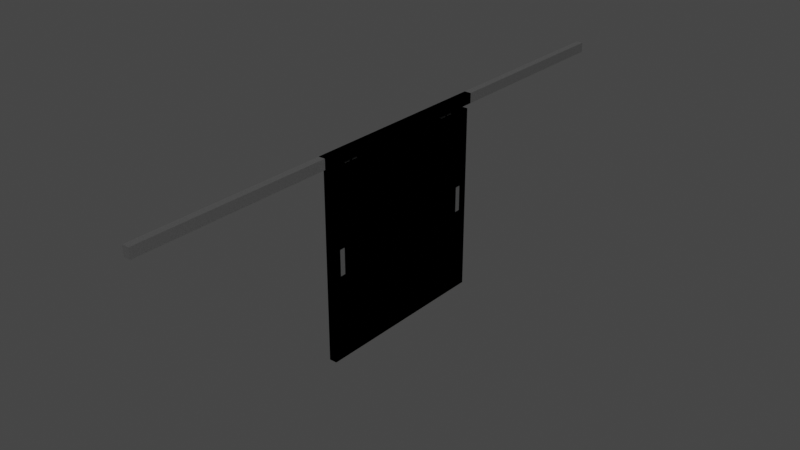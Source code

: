 # Source: doorOnRails.blend  (saved by Blender 3.6.13; exported with 4.5.12 LTS)
import bpy
from mathutils import Matrix  # noqa: F401  (used for matrix-valued properties, if any)

bpy.ops.wm.read_factory_settings(use_empty=True)
scene = bpy.context.scene
scene.name = 'Scene'

# ---- materials (node trees are filled in below, after node groups)
mat_metal = bpy.data.materials.new('Metal')
mat_metal.alpha_threshold = 0.0
mat_metal.use_transparent_shadow = False
mat_metal.roughness = 0.5
mat_metal.line_color = (0.0, 0.0, 0.0, 1.0)

# ---- material node trees
mat_metal.use_nodes = True; mat_metal.node_tree.nodes.clear()
_N = mat_metal.node_tree.nodes; _L = mat_metal.node_tree.links
n0 = _N.new('ShaderNodeOutputMaterial'); n0.name = 'Material Output'; n0.location = (300, 300)
n1 = _N.new('ShaderNodeBsdfPrincipled'); n1.name = 'Principled BSDF'; n1.location = (10, 300)
n1.distribution = 'GGX'
n1.subsurface_method = 'RANDOM_WALK_SKIN'
n1.inputs[1].default_value = 0.6016
n1.inputs[3].default_value = 1.45
n1.inputs[13].default_value = 0.8672
n1.inputs[27].default_value = (0.0, 0.0, 0.0, 1.0)
n1.inputs[28].default_value = 1.0
n2 = _N.new('ShaderNodeTexNoise'); n2.name = 'Noise Texture'; n2.location = (-519, 262)
n2.inputs[2].default_value = 500.0
n2.inputs[3].default_value = 15.0
n3 = _N.new('ShaderNodeMath'); n3.name = 'Math'; n3.location = (-228, 256)
n3.operation = 'MULTIPLY'
n4 = _N.new('ShaderNodeRGB'); n4.name = 'RGB'; n4.location = (-372, 52)
n4.outputs[0].default_value = (0.3547, 0.3547, 0.3547, 1.0)
n5 = _N.new('ShaderNodeNormal'); n5.name = 'Normal'; n5.location = (-200, -45)
_L.new(n1.outputs[0], n0.inputs[0])
_L.new(n2.outputs[0], n3.inputs[0])
_L.new(n3.outputs[0], n1.inputs[0])
_L.new(n4.outputs[0], n3.inputs[1])
_L.new(n2.outputs[0], n5.inputs[0])
_L.new(n5.outputs[0], n1.inputs[5])
n0.is_active_output = True

# ---- world
world_world = bpy.data.worlds.new('World'); scene.world = world_world
world_world.use_nodes = True; world_world.node_tree.nodes.clear()
_N = world_world.node_tree.nodes; _L = world_world.node_tree.links
n0 = _N.new('ShaderNodeOutputWorld'); n0.name = 'World Output'; n0.location = (300, 300)
n1 = _N.new('ShaderNodeBackground'); n1.name = 'Background'; n1.location = (10, 300)
n1.inputs[0].default_value = (0.05088, 0.05088, 0.05088, 1.0)
_L.new(n1.outputs[0], n0.inputs[0])
n0.is_active_output = True
world_world.color = (0.05088, 0.05088, 0.05088)
world_world.use_sun_shadow = False
world_world.sun_shadow_jitter_overblur = 0.0

# ---- meshes
me_cube_001 = bpy.data.meshes.new('Cube.001')
me_cube_001.from_pydata([(-0.05715, -4.586, 2.951), (-0.05872, -1.45, 0.0), (-0.05872, -1.45, 2.9), (-0.05715, -4.586, 3.107), (-0.05872, 1.45, 0.0), (-0.05715, 1.533, 2.951), (-0.05872, 1.45, 2.9), (-0.05715, 1.533, 3.107), (0.05048, -4.586, 2.951), (0.05872, -1.45, 0.0), (0.05048, -4.586, 3.107), (0.05872, -1.45, 2.9), (0.05872, 1.45, 0.0), (0.05048, 1.533, 2.951), (0.05872, 1.45, 2.9), (0.05048, 1.533, 3.107), (-0.05715, -1.122, 2.951), (-0.05872, -1.308, 0.0), (-0.05715, -1.122, 3.107), (-0.05872, -1.308, 2.9), (0.05048, -1.122, 2.951), (0.05872, -1.308, 0.0), (0.05872, -1.308, 2.9), (0.05048, -1.122, 3.107), (-0.05872, -1.221, 2.9), (-0.05715, -1.036, 3.107), (0.05872, -1.221, 0.0), (0.05048, -1.036, 2.951), (-0.05715, -1.036, 2.951), (-0.05872, -1.221, 0.0), (0.05048, -1.036, 3.107), (0.05872, -1.221, 2.9), (-0.05872, -1.45, 1.715), (-0.05715, 0.8938, 3.107), (-0.05872, 1.45, 1.715), (0.05048, 0.8938, 2.951), (0.05872, 1.45, 1.715), (-0.05715, 0.8938, 2.951), (0.05872, -1.45, 1.715), (0.05048, 0.8938, 3.107), (0.05872, -1.308, 1.715), (-0.05715, 0.9829, 3.107), (0.05048, 0.9829, 2.951), (-0.05872, -1.308, 1.715), (-0.05715, 0.9829, 2.951), (0.05872, -1.221, 1.715), (-0.05872, -1.221, 1.715), (0.05048, 0.9829, 3.107), (-0.05872, 1.45, 1.311), (-0.02314, 1.533, 2.951), (-0.02314, 1.533, 3.107), (0.05872, 1.45, 1.311), (-0.02314, -4.586, 2.951), (0.05872, -1.45, 1.311), (0.05872, -1.308, 1.311), (-0.02314, -4.586, 3.107), (-0.05872, -1.308, 1.311), (-0.02314, -1.122, 3.107), (0.05872, -1.221, 1.311), (-0.02314, -1.122, 2.951), (-0.05872, -1.221, 1.311), (-0.02314, -1.036, 2.951), (-0.02314, -1.036, 3.107), (-0.05872, -1.45, 1.311), (-0.02314, 0.8938, 3.107), (-0.02197, -1.221, 1.715), (-0.02314, 0.8938, 2.951), (-0.02197, -1.308, 1.715), (-0.02197, -1.308, 1.311), (-0.02314, 0.9829, 2.951), (-0.02314, 0.9829, 3.107), (-0.02197, -1.221, 1.311), (0.04203, -1.221, 1.715), (0.01367, 1.533, 3.107), (0.01367, -4.586, 2.951), (0.04203, -1.221, 1.311), (0.04203, -1.308, 1.311), (0.01367, -1.122, 3.107), (0.04203, -1.308, 1.715), (0.01367, -1.036, 3.107), (-0.02197, -1.356, 1.715), (0.01367, 0.8938, 3.107), (0.01367, 0.9829, 3.107), (-0.02197, -1.356, 1.311), (0.01367, 1.533, 2.951), (0.04203, -1.356, 1.311), (0.04203, -1.356, 1.715), (0.01367, -4.586, 3.107), (0.01367, -1.122, 2.951), (0.01367, -1.036, 2.951), (0.01367, 0.8938, 2.951), (0.01367, 0.9829, 2.951), (-0.02314, 0.8938, 2.9), (-0.02314, 0.9829, 2.9), (0.01367, 0.9829, 2.9), (0.01367, 0.8938, 2.9), (-0.02314, -1.122, 2.9), (-0.02314, -1.036, 2.9), (0.01367, -1.036, 2.9), (0.01367, -1.122, 2.9)], [], [(46, 24, 6, 34), (34, 6, 14, 36), (40, 22, 11, 38), (38, 11, 2, 32), (17, 21, 9, 1), (22, 19, 2, 11), (31, 24, 19, 22), (29, 26, 21, 17), (45, 31, 22, 40), (32, 2, 19, 43), (36, 14, 31, 45), (4, 12, 26, 29), (94, 14, 6, 93), (96, 24, 31, 99), (99, 31, 14, 94, 95, 92, 93, 6, 24, 96, 97, 98), (43, 19, 24, 46), (56, 43, 46, 60), (51, 36, 45, 58), (63, 32, 43, 56), (75, 72, 65, 71), (53, 38, 32, 63), (54, 40, 38, 53), (48, 34, 36, 51), (60, 46, 34, 48), (29, 60, 48, 4), (4, 48, 51, 12), (21, 54, 53, 9), (9, 53, 63, 1), (26, 58, 54, 21), (1, 63, 56, 17), (12, 51, 58, 26), (17, 56, 60, 29), (71, 65, 67, 68), (76, 68, 83, 85), (76, 75, 71, 68), (72, 78, 67, 65), (45, 40, 78, 72), (54, 58, 75, 76), (40, 54, 76, 78), (58, 45, 72, 75), (86, 85, 83, 80), (67, 78, 86, 80), (78, 76, 85, 86), (68, 67, 80, 83), (44, 41, 7, 5), (84, 73, 15, 13), (20, 23, 10, 8), (52, 55, 3, 0), (88, 20, 8, 74), (57, 18, 3, 55), (62, 25, 18, 57), (89, 27, 20, 88), (27, 30, 23, 20), (0, 3, 18, 16), (35, 39, 30, 27), (90, 35, 27, 89), (64, 33, 25, 62), (16, 18, 25, 28), (70, 41, 33, 64), (91, 42, 35, 90), (42, 47, 39, 35), (28, 25, 33, 37), (13, 15, 47, 42), (84, 13, 42, 91), (50, 7, 41, 70), (37, 33, 41, 44), (73, 50, 70, 82), (5, 49, 69, 44), (44, 69, 66, 37), (82, 70, 64, 81), (81, 64, 62, 79), (37, 66, 61, 28), (28, 61, 59, 16), (79, 62, 57, 77), (77, 57, 55, 87), (16, 59, 52, 0), (74, 87, 55, 52), (5, 7, 50, 49), (8, 10, 87, 74), (23, 77, 87, 10), (30, 79, 77, 23), (39, 81, 79, 30), (47, 82, 81, 39), (15, 73, 82, 47), (49, 84, 91, 69), (93, 69, 91, 94), (66, 90, 89, 61), (98, 89, 88, 99), (59, 88, 74, 52), (49, 50, 73, 84), (97, 61, 89, 98), (96, 59, 61, 97), (99, 88, 59, 96), (94, 91, 90, 95), (95, 90, 66, 92), (92, 66, 69, 93)])
_uv = me_cube_001.uv_layers.new(name='UVMap')
_uv.uv.foreach_set('vector', [0.5229, 0.01971, 0.625, 0.01971, 0.625, 0.25, 0.5229, 0.25, 0.5229, 0.25, 0.625, 0.25, 0.625, 0.5, 0.5229, 0.5, 0.5229, 0.7378, 0.625, 0.7378, 0.625, 0.75, 0.5229, 0.75, 0.5229, 0.75, 0.625, 0.75, 0.625, 1.0, 0.5229, 1.0, 0.125, 0.7378, 0.375, 0.7378, 0.375, 0.75, 0.125, 0.75, 0.625, 0.7378, 0.875, 0.7378, 0.875, 0.75, 0.625, 0.75, 0.625, 0.7303, 0.875, 0.7303, 0.875, 0.7378, 0.625, 0.7378, 0.125, 0.7303, 0.375, 0.7303, 0.375, 0.7378, 0.125, 0.7378, 0.5229, 0.7303, 0.625, 0.7303, 0.625, 0.7378, 0.5229, 0.7378, 0.5229, 0.0, 0.625, 0.0, 0.625, 0.01221, 0.5229, 0.01221, 0.5229, 0.5, 0.625, 0.5, 0.625, 0.7303, 0.5229, 0.7303, 0.125, 0.5, 0.375, 0.5, 0.375, 0.7303, 0.125, 0.7303, 0.7209, 0.5403, 0.625, 0.5, 0.875, 0.5, 0.7992, 0.5403, 0.7992, 0.7218, 0.875, 0.7303, 0.625, 0.7303, 0.7209, 0.7218, 0.7209, 0.7218, 0.625, 0.7303, 0.625, 0.5, 0.7209, 0.5403, 0.7209, 0.548, 0.7992, 0.548, 0.7992, 0.5403, 0.875, 0.5, 0.875, 0.7303, 0.7992, 0.7218, 0.7992, 0.7143, 0.7209, 0.7143, 0.5229, 0.01221, 0.625, 0.01221, 0.625, 0.01971, 0.5229, 0.01971, 0.488, 0.01221, 0.5229, 0.01221, 0.5229, 0.01971, 0.488, 0.01971, 0.488, 0.5, 0.5229, 0.5, 0.5229, 0.7303, 0.488, 0.7303, 0.488, 0.0, 0.5229, 0.0, 0.5229, 0.01221, 0.488, 0.01221, 0.488, 0.7303, 0.5229, 0.7303, 0.5229, 0.7303, 0.488, 0.7303, 0.488, 0.75, 0.5229, 0.75, 0.5229, 1.0, 0.488, 1.0, 0.488, 0.7378, 0.5229, 0.7378, 0.5229, 0.75, 0.488, 0.75, 0.488, 0.25, 0.5229, 0.25, 0.5229, 0.5, 0.488, 0.5, 0.488, 0.01971, 0.5229, 0.01971, 0.5229, 0.25, 0.488, 0.25, 0.375, 0.01971, 0.488, 0.01971, 0.488, 0.25, 0.375, 0.25, 0.375, 0.25, 0.488, 0.25, 0.488, 0.5, 0.375, 0.5, 0.375, 0.7378, 0.488, 0.7378, 0.488, 0.75, 0.375, 0.75, 0.375, 0.75, 0.488, 0.75, 0.488, 1.0, 0.375, 1.0, 0.375, 0.7303, 0.488, 0.7303, 0.488, 0.7378, 0.375, 0.7378, 0.375, 0.0, 0.488, 0.0, 0.488, 0.01221, 0.375, 0.01221, 0.375, 0.5, 0.488, 0.5, 0.488, 0.7303, 0.375, 0.7303, 0.375, 0.01221, 0.488, 0.01221, 0.488, 0.01971, 0.375, 0.01971, 0.488, 0.7303, 0.5229, 0.7303, 0.5229, 0.7378, 0.488, 0.7378, 0.488, 0.7378, 0.488, 0.7378, 0.488, 0.7378, 0.488, 0.7378, 0.488, 0.7378, 0.488, 0.7303, 0.488, 0.7303, 0.488, 0.7378, 0.5229, 0.7303, 0.5229, 0.7378, 0.5229, 0.7378, 0.5229, 0.7303, 0.5229, 0.7303, 0.5229, 0.7378, 0.5229, 0.7378, 0.5229, 0.7303, 0.488, 0.7378, 0.488, 0.7303, 0.488, 0.7303, 0.488, 0.7378, 0.5229, 0.7378, 0.488, 0.7378, 0.488, 0.7378, 0.5229, 0.7378, 0.488, 0.7303, 0.5229, 0.7303, 0.5229, 0.7303, 0.488, 0.7303, 0.5229, 0.7378, 0.488, 0.7378, 0.488, 0.7378, 0.5229, 0.7378, 0.5229, 0.7378, 0.5229, 0.7378, 0.5229, 0.7378, 0.5229, 0.7378, 0.5229, 0.7378, 0.488, 0.7378, 0.488, 0.7378, 0.5229, 0.7378, 0.488, 0.7378, 0.5229, 0.7378, 0.5229, 0.7378, 0.488, 0.7378, 0.375, 0.2275, 0.625, 0.2275, 0.625, 0.25, 0.375, 0.25, 0.375, 0.4145, 0.625, 0.4145, 0.625, 0.5, 0.375, 0.5, 0.375, 0.6085, 0.625, 0.6085, 0.625, 0.75, 0.375, 0.75, 0.375, 0.921, 0.625, 0.921, 0.625, 1.0, 0.375, 1.0, 0.2895, 0.6085, 0.375, 0.6085, 0.375, 0.75, 0.2895, 0.75, 0.796, 0.6085, 0.875, 0.6085, 0.875, 0.75, 0.796, 0.75, 0.796, 0.605, 0.875, 0.605, 0.875, 0.6085, 0.796, 0.6085, 0.2895, 0.605, 0.375, 0.605, 0.375, 0.6085, 0.2895, 0.6085, 0.375, 0.605, 0.625, 0.605, 0.625, 0.6085, 0.375, 0.6085, 0.375, 0.0, 0.625, 0.0, 0.625, 0.1415, 0.375, 0.1415, 0.375, 0.5261, 0.625, 0.5261, 0.625, 0.605, 0.375, 0.605, 0.2895, 0.5261, 0.375, 0.5261, 0.375, 0.605, 0.2895, 0.605, 0.796, 0.5261, 0.875, 0.5261, 0.875, 0.605, 0.796, 0.605, 0.375, 0.1415, 0.625, 0.1415, 0.625, 0.145, 0.375, 0.145, 0.796, 0.5225, 0.875, 0.5225, 0.875, 0.5261, 0.796, 0.5261, 0.2895, 0.5225, 0.375, 0.5225, 0.375, 0.5261, 0.2895, 0.5261, 0.375, 0.5225, 0.625, 0.5225, 0.625, 0.5261, 0.375, 0.5261, 0.375, 0.145, 0.625, 0.145, 0.625, 0.2239, 0.375, 0.2239, 0.375, 0.5, 0.625, 0.5, 0.625, 0.5225, 0.375, 0.5225, 0.2895, 0.5, 0.375, 0.5, 0.375, 0.5225, 0.2895, 0.5225, 0.796, 0.5, 0.875, 0.5, 0.875, 0.5225, 0.796, 0.5225, 0.375, 0.2239, 0.625, 0.2239, 0.625, 0.2275, 0.375, 0.2275, 0.7105, 0.5, 0.796, 0.5, 0.796, 0.5225, 0.7105, 0.5225, 0.125, 0.5, 0.204, 0.5, 0.204, 0.5225, 0.125, 0.5225, 0.125, 0.5225, 0.204, 0.5225, 0.204, 0.5261, 0.125, 0.5261, 0.7105, 0.5225, 0.796, 0.5225, 0.796, 0.5261, 0.7105, 0.5261, 0.7105, 0.5261, 0.796, 0.5261, 0.796, 0.605, 0.7105, 0.605, 0.125, 0.5261, 0.204, 0.5261, 0.204, 0.605, 0.125, 0.605, 0.125, 0.605, 0.204, 0.605, 0.204, 0.6085, 0.125, 0.6085, 0.7105, 0.605, 0.796, 0.605, 0.796, 0.6085, 0.7105, 0.6085, 0.7105, 0.6085, 0.796, 0.6085, 0.796, 0.75, 0.7105, 0.75, 0.125, 0.6085, 0.204, 0.6085, 0.204, 0.75, 0.125, 0.75, 0.375, 0.8355, 0.625, 0.8355, 0.625, 0.921, 0.375, 0.921, 0.375, 0.25, 0.625, 0.25, 0.625, 0.329, 0.375, 0.329, 0.375, 0.75, 0.625, 0.75, 0.625, 0.8355, 0.375, 0.8355, 0.625, 0.6085, 0.7105, 0.6085, 0.7105, 0.75, 0.625, 0.75, 0.625, 0.605, 0.7105, 0.605, 0.7105, 0.6085, 0.625, 0.6085, 0.625, 0.5261, 0.7105, 0.5261, 0.7105, 0.605, 0.625, 0.605, 0.625, 0.5225, 0.7105, 0.5225, 0.7105, 0.5261, 0.625, 0.5261, 0.625, 0.5, 0.7105, 0.5, 0.7105, 0.5225, 0.625, 0.5225, 0.204, 0.5, 0.2895, 0.5, 0.2895, 0.5225, 0.204, 0.5225, 0.204, 0.5225, 0.204, 0.5225, 0.2895, 0.5225, 0.2895, 0.5225, 0.204, 0.5261, 0.2895, 0.5261, 0.2895, 0.605, 0.204, 0.605, 0.2895, 0.605, 0.2895, 0.605, 0.2895, 0.6085, 0.2895, 0.6085, 0.204, 0.6085, 0.2895, 0.6085, 0.2895, 0.75, 0.204, 0.75, 0.375, 0.329, 0.625, 0.329, 0.625, 0.4145, 0.375, 0.4145, 0.204, 0.605, 0.204, 0.605, 0.2895, 0.605, 0.2895, 0.605, 0.204, 0.6085, 0.204, 0.6085, 0.204, 0.605, 0.204, 0.605, 0.2895, 0.6085, 0.2895, 0.6085, 0.204, 0.6085, 0.204, 0.6085, 0.2895, 0.5225, 0.2895, 0.5225, 0.2895, 0.5261, 0.2895, 0.5261, 0.2895, 0.5261, 0.2895, 0.5261, 0.204, 0.5261, 0.204, 0.5261, 0.204, 0.5261, 0.204, 0.5261, 0.204, 0.5225, 0.204, 0.5225])
me_cube_001.materials.append(mat_metal)
me_cube_001.update()
me_cube_003 = bpy.data.meshes.new('Cube.003')
me_cube_003.from_pydata([(-0.05715, 4.586, 2.951), (-0.05872, 1.45, 0.0), (-0.05872, 1.45, 2.9), (-0.05715, 4.586, 3.107), (-0.05872, -1.45, 0.0), (-0.05715, -1.533, 2.951), (-0.05872, -1.45, 2.9), (-0.05715, -1.533, 3.107), (0.05048, 4.586, 2.951), (0.05872, 1.45, 0.0), (0.05048, 4.586, 3.107), (0.05872, 1.45, 2.9), (0.05872, -1.45, 0.0), (0.05048, -1.533, 2.951), (0.05872, -1.45, 2.9), (0.05048, -1.533, 3.107), (-0.05715, 1.122, 2.951), (-0.05872, 1.308, 0.0), (-0.05715, 1.122, 3.107), (-0.05872, 1.308, 2.9), (0.05048, 1.122, 2.951), (0.05872, 1.308, 0.0), (0.05872, 1.308, 2.9), (0.05048, 1.122, 3.107), (-0.05872, 1.221, 2.9), (-0.05715, 1.036, 3.107), (0.05872, 1.221, 0.0), (0.05048, 1.036, 2.951), (-0.05715, 1.036, 2.951), (-0.05872, 1.221, 0.0), (0.05048, 1.036, 3.107), (0.05872, 1.221, 2.9), (-0.05872, 1.45, 1.715), (-0.05715, -0.8938, 3.107), (-0.05872, -1.45, 1.715), (0.05048, -0.8938, 2.951), (0.05872, -1.45, 1.715), (-0.05715, -0.8938, 2.951), (0.05872, 1.45, 1.715), (0.05048, -0.8938, 3.107), (0.05872, 1.308, 1.715), (-0.05715, -0.9829, 3.107), (0.05048, -0.9829, 2.951), (-0.05872, 1.308, 1.715), (-0.05715, -0.9829, 2.951), (0.05872, 1.221, 1.715), (-0.05872, 1.221, 1.715), (0.05048, -0.9829, 3.107), (-0.05872, -1.45, 1.311), (-0.02314, -1.533, 2.951), (-0.02314, -1.533, 3.107), (0.05872, -1.45, 1.311), (-0.02314, 4.586, 2.951), (0.05872, 1.45, 1.311), (0.05872, 1.308, 1.311), (-0.02314, 4.586, 3.107), (-0.05872, 1.308, 1.311), (-0.02314, 1.122, 3.107), (0.05872, 1.221, 1.311), (-0.02314, 1.122, 2.951), (-0.05872, 1.221, 1.311), (-0.02314, 1.036, 2.951), (-0.02314, 1.036, 3.107), (-0.05872, 1.45, 1.311), (-0.02314, -0.8938, 3.107), (-0.02197, 1.221, 1.715), (-0.02314, -0.8938, 2.951), (-0.02197, 1.308, 1.715), (-0.02197, 1.308, 1.311), (-0.02314, -0.9829, 2.951), (-0.02314, -0.9829, 3.107), (-0.02197, 1.221, 1.311), (0.04203, 1.221, 1.715), (0.01367, -1.533, 3.107), (0.01367, 4.586, 2.951), (0.04203, 1.221, 1.311), (0.04203, 1.308, 1.311), (0.01367, 1.122, 3.107), (0.04203, 1.308, 1.715), (0.01367, 1.036, 3.107), (-0.02197, 1.356, 1.715), (0.01367, -0.8938, 3.107), (0.01367, -0.9829, 3.107), (-0.02197, 1.356, 1.311), (0.01367, -1.533, 2.951), (0.04203, 1.356, 1.311), (0.04203, 1.356, 1.715), (0.01367, 4.586, 3.107), (0.01367, 1.122, 2.951), (0.01367, 1.036, 2.951), (0.01367, -0.8938, 2.951), (0.01367, -0.9829, 2.951), (-0.02314, -0.8938, 2.9), (-0.02314, -0.9829, 2.9), (0.01367, -0.9829, 2.9), (0.01367, -0.8938, 2.9), (-0.02314, 1.122, 2.9), (-0.02314, 1.036, 2.9), (0.01367, 1.036, 2.9), (0.01367, 1.122, 2.9)], [], [(46, 34, 6, 24), (34, 36, 14, 6), (40, 38, 11, 22), (38, 32, 2, 11), (17, 1, 9, 21), (22, 11, 2, 19), (31, 22, 19, 24), (29, 17, 21, 26), (45, 40, 22, 31), (32, 43, 19, 2), (36, 45, 31, 14), (4, 29, 26, 12), (94, 93, 6, 14), (96, 99, 31, 24), (99, 98, 97, 96, 24, 6, 93, 92, 95, 94, 14, 31), (43, 46, 24, 19), (56, 60, 46, 43), (51, 58, 45, 36), (63, 56, 43, 32), (75, 71, 65, 72), (53, 63, 32, 38), (54, 53, 38, 40), (48, 51, 36, 34), (60, 48, 34, 46), (29, 4, 48, 60), (4, 12, 51, 48), (21, 9, 53, 54), (9, 1, 63, 53), (26, 21, 54, 58), (1, 17, 56, 63), (12, 26, 58, 51), (17, 29, 60, 56), (71, 68, 67, 65), (76, 85, 83, 68), (76, 68, 71, 75), (72, 65, 67, 78), (45, 72, 78, 40), (54, 76, 75, 58), (40, 78, 76, 54), (58, 75, 72, 45), (86, 80, 83, 85), (67, 80, 86, 78), (78, 86, 85, 76), (68, 83, 80, 67), (44, 5, 7, 41), (84, 13, 15, 73), (20, 8, 10, 23), (52, 0, 3, 55), (88, 74, 8, 20), (57, 55, 3, 18), (62, 57, 18, 25), (89, 88, 20, 27), (27, 20, 23, 30), (0, 16, 18, 3), (35, 27, 30, 39), (90, 89, 27, 35), (64, 62, 25, 33), (16, 28, 25, 18), (70, 64, 33, 41), (91, 90, 35, 42), (42, 35, 39, 47), (28, 37, 33, 25), (13, 42, 47, 15), (84, 91, 42, 13), (50, 70, 41, 7), (37, 44, 41, 33), (73, 82, 70, 50), (5, 44, 69, 49), (44, 37, 66, 69), (82, 81, 64, 70), (81, 79, 62, 64), (37, 28, 61, 66), (28, 16, 59, 61), (79, 77, 57, 62), (77, 87, 55, 57), (16, 0, 52, 59), (74, 52, 55, 87), (5, 49, 50, 7), (8, 74, 87, 10), (23, 10, 87, 77), (30, 23, 77, 79), (39, 30, 79, 81), (47, 39, 81, 82), (15, 47, 82, 73), (49, 69, 91, 84), (93, 94, 91, 69), (66, 61, 89, 90), (98, 99, 88, 89), (59, 52, 74, 88), (49, 84, 73, 50), (97, 98, 89, 61), (96, 97, 61, 59), (99, 96, 59, 88), (94, 95, 90, 91), (95, 92, 66, 90), (92, 93, 69, 66)])
_uv = me_cube_003.uv_layers.new(name='UVMap')
_uv.uv.foreach_set('vector', [0.5229, 0.01971, 0.5229, 0.25, 0.625, 0.25, 0.625, 0.01971, 0.5229, 0.25, 0.5229, 0.5, 0.625, 0.5, 0.625, 0.25, 0.5229, 0.7378, 0.5229, 0.75, 0.625, 0.75, 0.625, 0.7378, 0.5229, 0.75, 0.5229, 1.0, 0.625, 1.0, 0.625, 0.75, 0.125, 0.7378, 0.125, 0.75, 0.375, 0.75, 0.375, 0.7378, 0.625, 0.7378, 0.625, 0.75, 0.875, 0.75, 0.875, 0.7378, 0.625, 0.7303, 0.625, 0.7378, 0.875, 0.7378, 0.875, 0.7303, 0.125, 0.7303, 0.125, 0.7378, 0.375, 0.7378, 0.375, 0.7303, 0.5229, 0.7303, 0.5229, 0.7378, 0.625, 0.7378, 0.625, 0.7303, 0.5229, 0.0, 0.5229, 0.01221, 0.625, 0.01221, 0.625, 0.0, 0.5229, 0.5, 0.5229, 0.7303, 0.625, 0.7303, 0.625, 0.5, 0.125, 0.5, 0.125, 0.7303, 0.375, 0.7303, 0.375, 0.5, 0.7209, 0.5403, 0.7992, 0.5403, 0.875, 0.5, 0.625, 0.5, 0.7992, 0.7218, 0.7209, 0.7218, 0.625, 0.7303, 0.875, 0.7303, 0.7209, 0.7218, 0.7209, 0.7143, 0.7992, 0.7143, 0.7992, 0.7218, 0.875, 0.7303, 0.875, 0.5, 0.7992, 0.5403, 0.7992, 0.548, 0.7209, 0.548, 0.7209, 0.5403, 0.625, 0.5, 0.625, 0.7303, 0.5229, 0.01221, 0.5229, 0.01971, 0.625, 0.01971, 0.625, 0.01221, 0.488, 0.01221, 0.488, 0.01971, 0.5229, 0.01971, 0.5229, 0.01221, 0.488, 0.5, 0.488, 0.7303, 0.5229, 0.7303, 0.5229, 0.5, 0.488, 0.0, 0.488, 0.01221, 0.5229, 0.01221, 0.5229, 0.0, 0.488, 0.7303, 0.488, 0.7303, 0.5229, 0.7303, 0.5229, 0.7303, 0.488, 0.75, 0.488, 1.0, 0.5229, 1.0, 0.5229, 0.75, 0.488, 0.7378, 0.488, 0.75, 0.5229, 0.75, 0.5229, 0.7378, 0.488, 0.25, 0.488, 0.5, 0.5229, 0.5, 0.5229, 0.25, 0.488, 0.01971, 0.488, 0.25, 0.5229, 0.25, 0.5229, 0.01971, 0.375, 0.01971, 0.375, 0.25, 0.488, 0.25, 0.488, 0.01971, 0.375, 0.25, 0.375, 0.5, 0.488, 0.5, 0.488, 0.25, 0.375, 0.7378, 0.375, 0.75, 0.488, 0.75, 0.488, 0.7378, 0.375, 0.75, 0.375, 1.0, 0.488, 1.0, 0.488, 0.75, 0.375, 0.7303, 0.375, 0.7378, 0.488, 0.7378, 0.488, 0.7303, 0.375, 0.0, 0.375, 0.01221, 0.488, 0.01221, 0.488, 0.0, 0.375, 0.5, 0.375, 0.7303, 0.488, 0.7303, 0.488, 0.5, 0.375, 0.01221, 0.375, 0.01971, 0.488, 0.01971, 0.488, 0.01221, 0.488, 0.7303, 0.488, 0.7378, 0.5229, 0.7378, 0.5229, 0.7303, 0.488, 0.7378, 0.488, 0.7378, 0.488, 0.7378, 0.488, 0.7378, 0.488, 0.7378, 0.488, 0.7378, 0.488, 0.7303, 0.488, 0.7303, 0.5229, 0.7303, 0.5229, 0.7303, 0.5229, 0.7378, 0.5229, 0.7378, 0.5229, 0.7303, 0.5229, 0.7303, 0.5229, 0.7378, 0.5229, 0.7378, 0.488, 0.7378, 0.488, 0.7378, 0.488, 0.7303, 0.488, 0.7303, 0.5229, 0.7378, 0.5229, 0.7378, 0.488, 0.7378, 0.488, 0.7378, 0.488, 0.7303, 0.488, 0.7303, 0.5229, 0.7303, 0.5229, 0.7303, 0.5229, 0.7378, 0.5229, 0.7378, 0.488, 0.7378, 0.488, 0.7378, 0.5229, 0.7378, 0.5229, 0.7378, 0.5229, 0.7378, 0.5229, 0.7378, 0.5229, 0.7378, 0.5229, 0.7378, 0.488, 0.7378, 0.488, 0.7378, 0.488, 0.7378, 0.488, 0.7378, 0.5229, 0.7378, 0.5229, 0.7378, 0.375, 0.2275, 0.375, 0.25, 0.625, 0.25, 0.625, 0.2275, 0.375, 0.4145, 0.375, 0.5, 0.625, 0.5, 0.625, 0.4145, 0.375, 0.6085, 0.375, 0.75, 0.625, 0.75, 0.625, 0.6085, 0.375, 0.921, 0.375, 1.0, 0.625, 1.0, 0.625, 0.921, 0.2895, 0.6085, 0.2895, 0.75, 0.375, 0.75, 0.375, 0.6085, 0.796, 0.6085, 0.796, 0.75, 0.875, 0.75, 0.875, 0.6085, 0.796, 0.605, 0.796, 0.6085, 0.875, 0.6085, 0.875, 0.605, 0.2895, 0.605, 0.2895, 0.6085, 0.375, 0.6085, 0.375, 0.605, 0.375, 0.605, 0.375, 0.6085, 0.625, 0.6085, 0.625, 0.605, 0.375, 0.0, 0.375, 0.1415, 0.625, 0.1415, 0.625, 0.0, 0.375, 0.5261, 0.375, 0.605, 0.625, 0.605, 0.625, 0.5261, 0.2895, 0.5261, 0.2895, 0.605, 0.375, 0.605, 0.375, 0.5261, 0.796, 0.5261, 0.796, 0.605, 0.875, 0.605, 0.875, 0.5261, 0.375, 0.1415, 0.375, 0.145, 0.625, 0.145, 0.625, 0.1415, 0.796, 0.5225, 0.796, 0.5261, 0.875, 0.5261, 0.875, 0.5225, 0.2895, 0.5225, 0.2895, 0.5261, 0.375, 0.5261, 0.375, 0.5225, 0.375, 0.5225, 0.375, 0.5261, 0.625, 0.5261, 0.625, 0.5225, 0.375, 0.145, 0.375, 0.2239, 0.625, 0.2239, 0.625, 0.145, 0.375, 0.5, 0.375, 0.5225, 0.625, 0.5225, 0.625, 0.5, 0.2895, 0.5, 0.2895, 0.5225, 0.375, 0.5225, 0.375, 0.5, 0.796, 0.5, 0.796, 0.5225, 0.875, 0.5225, 0.875, 0.5, 0.375, 0.2239, 0.375, 0.2275, 0.625, 0.2275, 0.625, 0.2239, 0.7105, 0.5, 0.7105, 0.5225, 0.796, 0.5225, 0.796, 0.5, 0.125, 0.5, 0.125, 0.5225, 0.204, 0.5225, 0.204, 0.5, 0.125, 0.5225, 0.125, 0.5261, 0.204, 0.5261, 0.204, 0.5225, 0.7105, 0.5225, 0.7105, 0.5261, 0.796, 0.5261, 0.796, 0.5225, 0.7105, 0.5261, 0.7105, 0.605, 0.796, 0.605, 0.796, 0.5261, 0.125, 0.5261, 0.125, 0.605, 0.204, 0.605, 0.204, 0.5261, 0.125, 0.605, 0.125, 0.6085, 0.204, 0.6085, 0.204, 0.605, 0.7105, 0.605, 0.7105, 0.6085, 0.796, 0.6085, 0.796, 0.605, 0.7105, 0.6085, 0.7105, 0.75, 0.796, 0.75, 0.796, 0.6085, 0.125, 0.6085, 0.125, 0.75, 0.204, 0.75, 0.204, 0.6085, 0.375, 0.8355, 0.375, 0.921, 0.625, 0.921, 0.625, 0.8355, 0.375, 0.25, 0.375, 0.329, 0.625, 0.329, 0.625, 0.25, 0.375, 0.75, 0.375, 0.8355, 0.625, 0.8355, 0.625, 0.75, 0.625, 0.6085, 0.625, 0.75, 0.7105, 0.75, 0.7105, 0.6085, 0.625, 0.605, 0.625, 0.6085, 0.7105, 0.6085, 0.7105, 0.605, 0.625, 0.5261, 0.625, 0.605, 0.7105, 0.605, 0.7105, 0.5261, 0.625, 0.5225, 0.625, 0.5261, 0.7105, 0.5261, 0.7105, 0.5225, 0.625, 0.5, 0.625, 0.5225, 0.7105, 0.5225, 0.7105, 0.5, 0.204, 0.5, 0.204, 0.5225, 0.2895, 0.5225, 0.2895, 0.5, 0.204, 0.5225, 0.2895, 0.5225, 0.2895, 0.5225, 0.204, 0.5225, 0.204, 0.5261, 0.204, 0.605, 0.2895, 0.605, 0.2895, 0.5261, 0.2895, 0.605, 0.2895, 0.6085, 0.2895, 0.6085, 0.2895, 0.605, 0.204, 0.6085, 0.204, 0.75, 0.2895, 0.75, 0.2895, 0.6085, 0.375, 0.329, 0.375, 0.4145, 0.625, 0.4145, 0.625, 0.329, 0.204, 0.605, 0.2895, 0.605, 0.2895, 0.605, 0.204, 0.605, 0.204, 0.6085, 0.204, 0.605, 0.204, 0.605, 0.204, 0.6085, 0.2895, 0.6085, 0.204, 0.6085, 0.204, 0.6085, 0.2895, 0.6085, 0.2895, 0.5225, 0.2895, 0.5261, 0.2895, 0.5261, 0.2895, 0.5225, 0.2895, 0.5261, 0.204, 0.5261, 0.204, 0.5261, 0.2895, 0.5261, 0.204, 0.5261, 0.204, 0.5225, 0.204, 0.5225, 0.204, 0.5261])
me_cube_003.materials.append(mat_metal)
me_cube_003.update()

# ---- objects
ob_dooronrails = bpy.data.objects.new('DoorOnRails', me_cube_001)
ob_dooronrailsmirrored = bpy.data.objects.new('DoorOnRailsMirrored', me_cube_003)

# ---- transforms, parenting, visibility, modifiers, constraints
ob_dooronrails.location = (0.0, 0.0, 0.0)
ob_dooronrailsmirrored.location = (0.0, 0.0, 0.0)

# ---- collection membership
scene.collection.objects.link(ob_dooronrails)
scene.collection.objects.link(ob_dooronrailsmirrored)

# ---- scene / render settings (as saved in the file)
scene.frame_start = 1; scene.frame_end = 250; scene.frame_set(1)
scene.render.engine = 'BLENDER_EEVEE_NEXT'
scene.cycles.sampling_pattern = 'TABULATED_SOBOL'
scene.view_settings.view_transform = 'Filmic'
bpy.context.view_layer.update()

# ---- added for rendering (the .blend has no active camera and no usable light): camera, sun
cam_auto = bpy.data.cameras.new('AutoCamera')
cam_auto.lens = 50.0
cam_auto.sensor_width = 36.0
cam_auto.clip_end = 1000.0
ob_auto_camera = bpy.data.objects.new('AutoCamera', cam_auto)
scene.collection.objects.link(ob_auto_camera)
ob_auto_camera.location = (8.96038, -10.7525, 8.72174)
ob_auto_camera.rotation_euler = (1.09748, -7.21219e-08, 0.694738)
scene.camera = ob_auto_camera
light_auto_sun = bpy.data.lights.new('AutoSun', 'SUN')
light_auto_sun.energy = 3.0
light_auto_sun.angle = 0.0523599
ob_auto_sun = bpy.data.objects.new('AutoSun', light_auto_sun)
scene.collection.objects.link(ob_auto_sun)
ob_auto_sun.rotation_euler = (0.872665, 0.174533, 0.523599)
bpy.context.view_layer.update()
